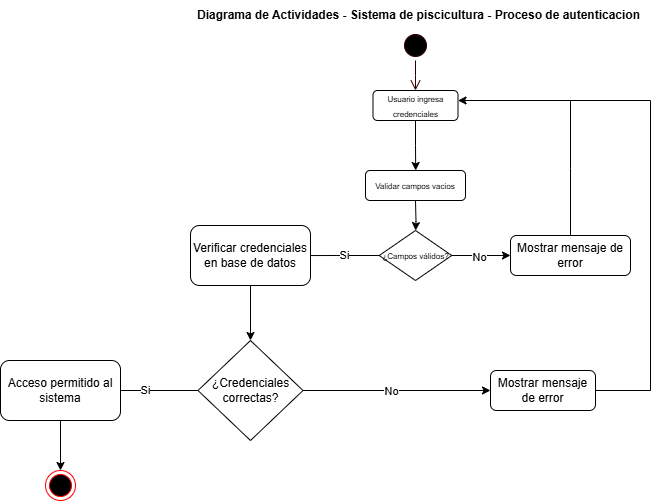

The diagram above was exported from draw.io. Its source (the exported page's mxGraphModel, read from the mxfile embedded in the PNG):
<mxGraphModel dx="2017" dy="624" grid="1" gridSize="10" guides="1" tooltips="1" connect="1" arrows="1" fold="1" page="1" pageScale="1" pageWidth="827" pageHeight="1169" math="0" shadow="0">
  <root>
    <mxCell id="0" />
    <mxCell id="1" parent="0" />
    <mxCell id="IHEKafiaEnroPwIvje5w-4" style="edgeStyle=orthogonalEdgeStyle;rounded=0;orthogonalLoop=1;jettySize=auto;html=1;exitX=0.5;exitY=1;exitDx=0;exitDy=0;" parent="1" source="IHEKafiaEnroPwIvje5w-22" edge="1">
      <mxGeometry relative="1" as="geometry">
        <mxPoint x="105.19999999999999" y="170" as="targetPoint" />
        <mxPoint x="105" y="130" as="sourcePoint" />
      </mxGeometry>
    </mxCell>
    <mxCell id="IHEKafiaEnroPwIvje5w-2" value="" style="ellipse;html=1;shape=startState;fillColor=#000000;strokeColor=#330000;" parent="1" vertex="1">
      <mxGeometry x="90" y="30" width="30" height="30" as="geometry" />
    </mxCell>
    <mxCell id="IHEKafiaEnroPwIvje5w-3" value="" style="edgeStyle=orthogonalEdgeStyle;html=1;verticalAlign=bottom;endArrow=open;endSize=8;strokeColor=#330000;rounded=0;" parent="1" source="IHEKafiaEnroPwIvje5w-2" edge="1">
      <mxGeometry relative="1" as="geometry">
        <mxPoint x="105" y="90" as="targetPoint" />
      </mxGeometry>
    </mxCell>
    <mxCell id="IHEKafiaEnroPwIvje5w-6" style="edgeStyle=orthogonalEdgeStyle;rounded=0;orthogonalLoop=1;jettySize=auto;html=1;" parent="1" target="IHEKafiaEnroPwIvje5w-7" edge="1">
      <mxGeometry relative="1" as="geometry">
        <mxPoint x="105" y="230" as="targetPoint" />
        <mxPoint x="105" y="200" as="sourcePoint" />
      </mxGeometry>
    </mxCell>
    <mxCell id="IHEKafiaEnroPwIvje5w-8" style="edgeStyle=orthogonalEdgeStyle;rounded=0;orthogonalLoop=1;jettySize=auto;html=1;exitX=0;exitY=0.5;exitDx=0;exitDy=0;" parent="1" source="IHEKafiaEnroPwIvje5w-7" edge="1">
      <mxGeometry relative="1" as="geometry">
        <mxPoint x="-10" y="255.05555555555554" as="targetPoint" />
      </mxGeometry>
    </mxCell>
    <mxCell id="IHEKafiaEnroPwIvje5w-9" value="Si" style="edgeLabel;html=1;align=center;verticalAlign=middle;resizable=0;points=[];" parent="IHEKafiaEnroPwIvje5w-8" vertex="1" connectable="0">
      <mxGeometry x="-0.1173" relative="1" as="geometry">
        <mxPoint as="offset" />
      </mxGeometry>
    </mxCell>
    <mxCell id="IHEKafiaEnroPwIvje5w-30" style="edgeStyle=orthogonalEdgeStyle;rounded=0;orthogonalLoop=1;jettySize=auto;html=1;" parent="1" source="IHEKafiaEnroPwIvje5w-7" edge="1">
      <mxGeometry relative="1" as="geometry">
        <mxPoint x="200" y="255" as="targetPoint" />
      </mxGeometry>
    </mxCell>
    <mxCell id="IHEKafiaEnroPwIvje5w-31" value="No" style="edgeLabel;html=1;align=center;verticalAlign=middle;resizable=0;points=[];" parent="IHEKafiaEnroPwIvje5w-30" vertex="1" connectable="0">
      <mxGeometry x="-0.0619" y="-2" relative="1" as="geometry">
        <mxPoint as="offset" />
      </mxGeometry>
    </mxCell>
    <mxCell id="IHEKafiaEnroPwIvje5w-7" value="&lt;font style=&quot;font-size: 8px;&quot;&gt;¿Campos válidos?&lt;/font&gt;" style="rhombus;whiteSpace=wrap;html=1;" parent="1" vertex="1">
      <mxGeometry x="68.75" y="230" width="72.5" height="50" as="geometry" />
    </mxCell>
    <mxCell id="IHEKafiaEnroPwIvje5w-13" style="edgeStyle=orthogonalEdgeStyle;rounded=0;orthogonalLoop=1;jettySize=auto;html=1;" parent="1" source="IHEKafiaEnroPwIvje5w-12" edge="1">
      <mxGeometry relative="1" as="geometry">
        <mxPoint x="-220" y="390" as="targetPoint" />
      </mxGeometry>
    </mxCell>
    <mxCell id="IHEKafiaEnroPwIvje5w-14" value="Si" style="edgeLabel;html=1;align=center;verticalAlign=middle;resizable=0;points=[];" parent="IHEKafiaEnroPwIvje5w-13" vertex="1" connectable="0">
      <mxGeometry x="-0.0051" relative="1" as="geometry">
        <mxPoint as="offset" />
      </mxGeometry>
    </mxCell>
    <mxCell id="IHEKafiaEnroPwIvje5w-34" style="edgeStyle=orthogonalEdgeStyle;rounded=0;orthogonalLoop=1;jettySize=auto;html=1;entryX=0;entryY=0.5;entryDx=0;entryDy=0;" parent="1" source="IHEKafiaEnroPwIvje5w-12" target="IHEKafiaEnroPwIvje5w-25" edge="1">
      <mxGeometry relative="1" as="geometry" />
    </mxCell>
    <mxCell id="IHEKafiaEnroPwIvje5w-35" value="No" style="edgeLabel;html=1;align=center;verticalAlign=middle;resizable=0;points=[];" parent="IHEKafiaEnroPwIvje5w-34" vertex="1" connectable="0">
      <mxGeometry x="-0.0596" y="-1" relative="1" as="geometry">
        <mxPoint as="offset" />
      </mxGeometry>
    </mxCell>
    <mxCell id="IHEKafiaEnroPwIvje5w-12" value="¿Credenciales correctas?" style="rhombus;whiteSpace=wrap;html=1;" parent="1" vertex="1">
      <mxGeometry x="-112.5" y="340" width="105" height="100" as="geometry" />
    </mxCell>
    <mxCell id="IHEKafiaEnroPwIvje5w-17" style="edgeStyle=orthogonalEdgeStyle;rounded=0;orthogonalLoop=1;jettySize=auto;html=1;" parent="1" source="IHEKafiaEnroPwIvje5w-16" target="IHEKafiaEnroPwIvje5w-18" edge="1">
      <mxGeometry relative="1" as="geometry">
        <mxPoint x="-280" y="510" as="targetPoint" />
      </mxGeometry>
    </mxCell>
    <mxCell id="IHEKafiaEnroPwIvje5w-16" value="Acceso permitido al sistema" style="rounded=1;whiteSpace=wrap;html=1;" parent="1" vertex="1">
      <mxGeometry x="-310" y="360" width="120" height="60" as="geometry" />
    </mxCell>
    <mxCell id="IHEKafiaEnroPwIvje5w-18" value="" style="ellipse;html=1;shape=endState;fillColor=#000000;strokeColor=#ff0000;" parent="1" vertex="1">
      <mxGeometry x="-265" y="470" width="30" height="30" as="geometry" />
    </mxCell>
    <mxCell id="IHEKafiaEnroPwIvje5w-20" style="edgeStyle=orthogonalEdgeStyle;rounded=0;orthogonalLoop=1;jettySize=auto;html=1;entryX=0.5;entryY=0;entryDx=0;entryDy=0;" parent="1" source="IHEKafiaEnroPwIvje5w-19" target="IHEKafiaEnroPwIvje5w-12" edge="1">
      <mxGeometry relative="1" as="geometry" />
    </mxCell>
    <mxCell id="IHEKafiaEnroPwIvje5w-19" value="Verificar credenciales en base de datos" style="rounded=1;whiteSpace=wrap;html=1;" parent="1" vertex="1">
      <mxGeometry x="-120" y="225" width="120" height="60" as="geometry" />
    </mxCell>
    <mxCell id="IHEKafiaEnroPwIvje5w-21" value="&lt;span style=&quot;font-size: 8px;&quot;&gt;Validar campos vacios&lt;/span&gt;" style="rounded=1;whiteSpace=wrap;html=1;" parent="1" vertex="1">
      <mxGeometry x="55" y="170" width="100" height="30" as="geometry" />
    </mxCell>
    <mxCell id="IHEKafiaEnroPwIvje5w-22" value="&lt;span style=&quot;font-size: 8px;&quot;&gt;Usuario ingresa credenciales&lt;/span&gt;" style="rounded=1;whiteSpace=wrap;html=1;" parent="1" vertex="1">
      <mxGeometry x="62.5" y="90" width="85" height="30" as="geometry" />
    </mxCell>
    <mxCell id="IHEKafiaEnroPwIvje5w-27" style="edgeStyle=orthogonalEdgeStyle;rounded=0;orthogonalLoop=1;jettySize=auto;html=1;" parent="1" source="IHEKafiaEnroPwIvje5w-25" target="IHEKafiaEnroPwIvje5w-22" edge="1">
      <mxGeometry relative="1" as="geometry">
        <mxPoint x="155.00000000000023" y="105" as="targetPoint" />
        <mxPoint x="507.4999999999998" y="440" as="sourcePoint" />
        <Array as="points">
          <mxPoint x="340" y="390" />
          <mxPoint x="340" y="100" />
        </Array>
      </mxGeometry>
    </mxCell>
    <mxCell id="IHEKafiaEnroPwIvje5w-25" value="Mostrar mensaje de error" style="rounded=1;whiteSpace=wrap;html=1;" parent="1" vertex="1">
      <mxGeometry x="180" y="370" width="105" height="40" as="geometry" />
    </mxCell>
    <mxCell id="IHEKafiaEnroPwIvje5w-33" style="edgeStyle=orthogonalEdgeStyle;rounded=0;orthogonalLoop=1;jettySize=auto;html=1;endArrow=none;startFill=0;" parent="1" source="IHEKafiaEnroPwIvje5w-32" edge="1">
      <mxGeometry relative="1" as="geometry">
        <mxPoint x="260" y="100" as="targetPoint" />
      </mxGeometry>
    </mxCell>
    <mxCell id="IHEKafiaEnroPwIvje5w-32" value="Mostrar mensaje de error" style="rounded=1;whiteSpace=wrap;html=1;" parent="1" vertex="1">
      <mxGeometry x="200" y="235" width="120" height="40" as="geometry" />
    </mxCell>
    <mxCell id="R4ghSCa73pllRdBSNjgt-1" value="&lt;b&gt;Diagrama de Actividades - Sistema de piscicultura - Proceso de autenticacion&lt;/b&gt;" style="text;html=1;align=center;verticalAlign=middle;resizable=0;points=[];autosize=1;strokeColor=none;fillColor=none;" vertex="1" parent="1">
      <mxGeometry x="-127.5" width="470" height="30" as="geometry" />
    </mxCell>
  </root>
</mxGraphModel>